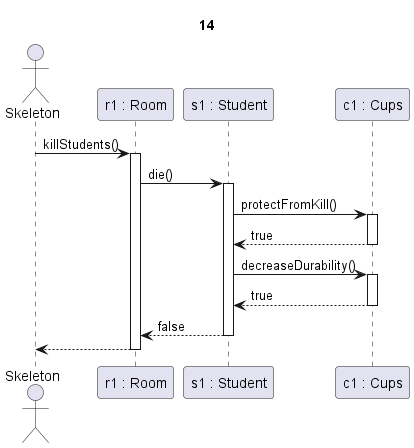

The diagram above was rendered by PlantUML. Its source (embedded in the PNG):
@startuml Cups+nem jár le az idő

title 14

actor Skeleton as sk
participant "r1 : Room" as r
participant "s1 : Student" as s
participant "c1 : Cups" as c

sk->r ++: killStudents()

r -> s ++: die()

s->c ++: protectFromKill()
c-->s --: true

s->c ++: decreaseDurability()
c-->s --: true

s-->r --: false

r-->sk --:

@enduml